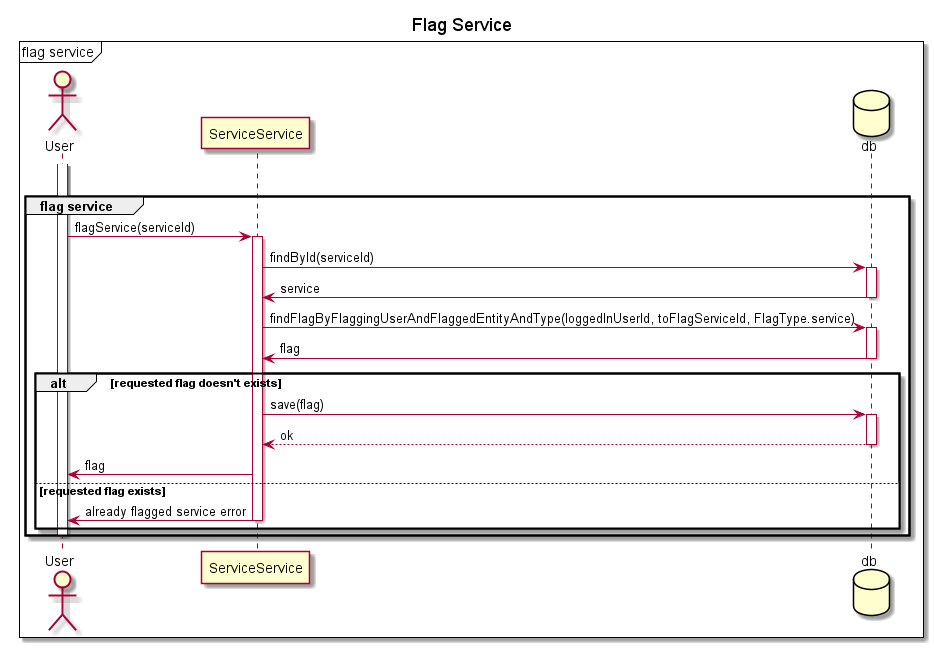

The diagram above was rendered by PlantUML. Its source (embedded in the PNG):
@startuml
'https://plantuml.com/sequence-diagram


mainframe flag service

title "Flag Service"
actor User
participant ServiceService
database db

group flag user

group flag service
activate User
User -> ServiceService: flagService(serviceId)
activate ServiceService
ServiceService -> db: findById(serviceId)
activate db
db -> ServiceService: service
deactivate db
ServiceService -> db: findFlagByFlaggingUserAndFlaggedEntityAndType(loggedInUserId, toFlagServiceId, FlagType.service)
activate db
db -> ServiceService: flag
deactivate db

alt requested flag doesn't exists
    ServiceService -> db: save(flag)
    activate db
    db --> ServiceService: ok
    deactivate db

    ServiceService -> User: flag
else requested flag exists
    ServiceService -> User: already flagged service error
    deactivate ServiceService
end
deactivate User
end service

@enduml